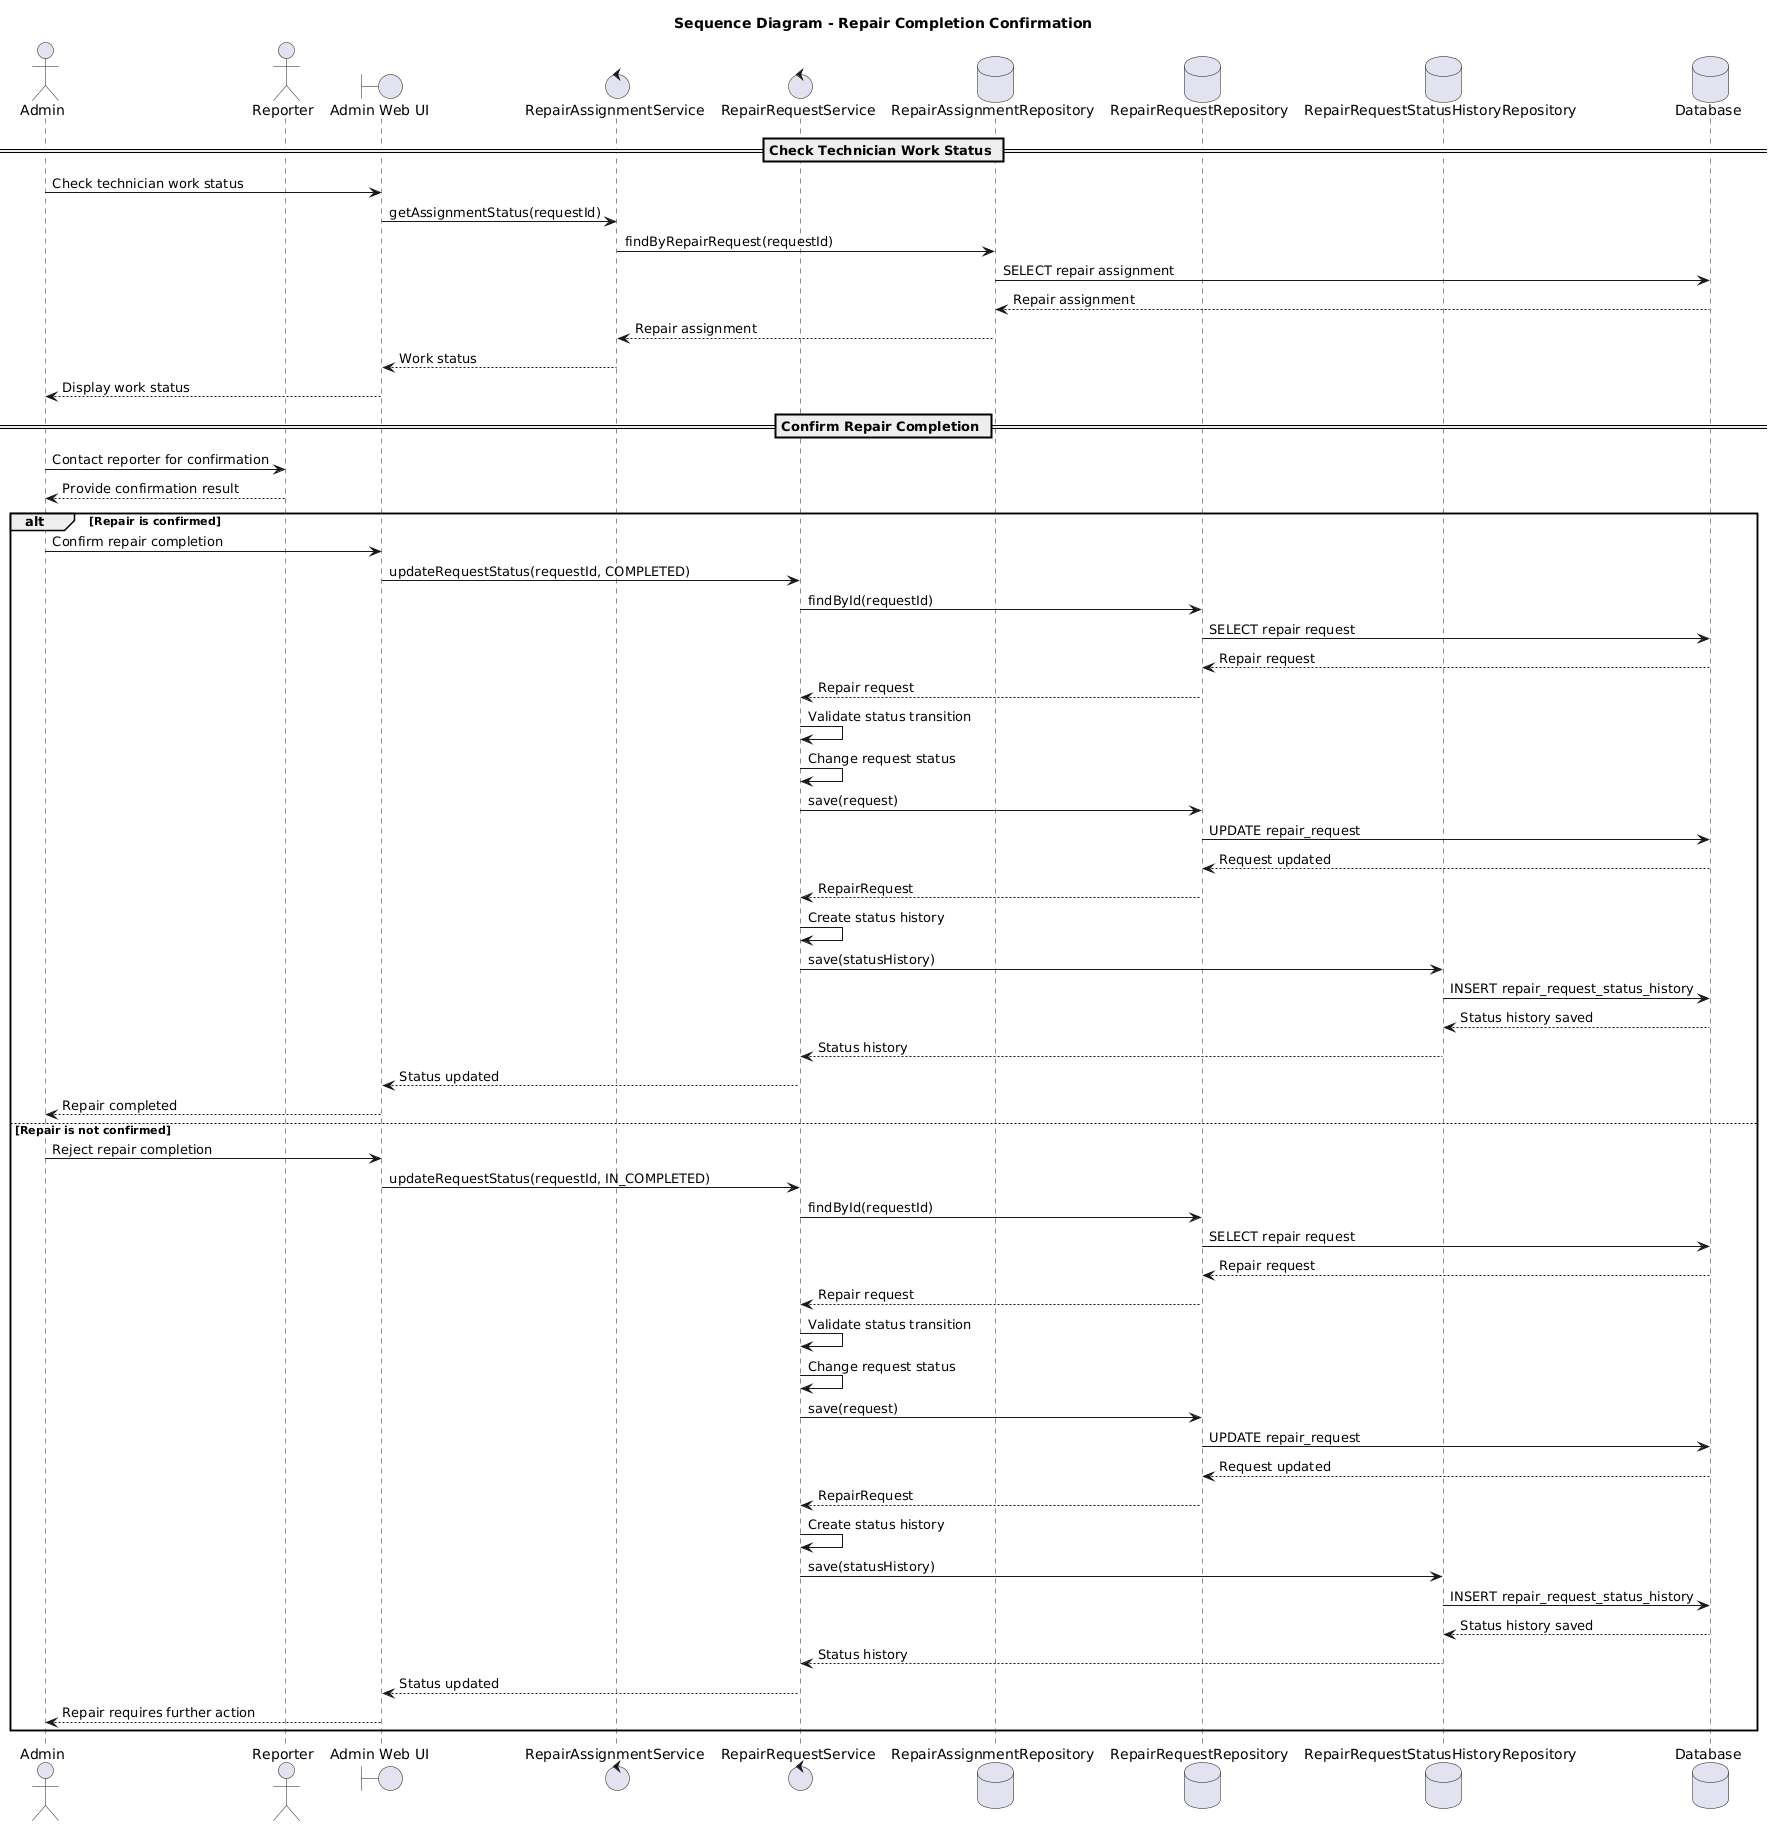

The diagram above was rendered by PlantUML. Its source (embedded in the PNG):
@startuml
title Sequence Diagram - Repair Completion Confirmation

actor "Admin" as Admin
actor "Reporter" as Reporter

boundary "Admin Web UI" as UI
control "RepairAssignmentService" as AssignmentService
control "RepairRequestService" as RequestService
database "RepairAssignmentRepository" as AssignmentRepo
database "RepairRequestRepository" as RequestRepo
database "RepairRequestStatusHistoryRepository" as HistoryRepo
database "Database" as DB

== Check Technician Work Status ==

Admin -> UI : Check technician work status
UI -> AssignmentService : getAssignmentStatus(requestId)

AssignmentService -> AssignmentRepo : findByRepairRequest(requestId)
AssignmentRepo -> DB : SELECT repair assignment
DB --> AssignmentRepo : Repair assignment
AssignmentRepo --> AssignmentService : Repair assignment

AssignmentService --> UI : Work status
UI --> Admin : Display work status


== Confirm Repair Completion ==

Admin -> Reporter : Contact reporter for confirmation
Reporter --> Admin : Provide confirmation result

alt Repair is confirmed

    Admin -> UI : Confirm repair completion
    UI -> RequestService : updateRequestStatus(requestId, COMPLETED)

    RequestService -> RequestRepo : findById(requestId)
    RequestRepo -> DB : SELECT repair request
    DB --> RequestRepo : Repair request
    RequestRepo --> RequestService : Repair request

    RequestService -> RequestService : Validate status transition
    RequestService -> RequestService : Change request status

    RequestService -> RequestRepo : save(request)
    RequestRepo -> DB : UPDATE repair_request
    DB --> RequestRepo : Request updated
    RequestRepo --> RequestService : RepairRequest

    RequestService -> RequestService : Create status history
    RequestService -> HistoryRepo : save(statusHistory)
    HistoryRepo -> DB : INSERT repair_request_status_history
    DB --> HistoryRepo : Status history saved
    HistoryRepo --> RequestService : Status history

    RequestService --> UI : Status updated
    UI --> Admin : Repair completed

else Repair is not confirmed

    Admin -> UI : Reject repair completion
    UI -> RequestService : updateRequestStatus(requestId, IN_COMPLETED)

    RequestService -> RequestRepo : findById(requestId)
    RequestRepo -> DB : SELECT repair request
    DB --> RequestRepo : Repair request
    RequestRepo --> RequestService : Repair request

    RequestService -> RequestService : Validate status transition
    RequestService -> RequestService : Change request status

    RequestService -> RequestRepo : save(request)
    RequestRepo -> DB : UPDATE repair_request
    DB --> RequestRepo : Request updated
    RequestRepo --> RequestService : RepairRequest

    RequestService -> RequestService : Create status history
    RequestService -> HistoryRepo : save(statusHistory)
    HistoryRepo -> DB : INSERT repair_request_status_history
    DB --> HistoryRepo : Status history saved
    HistoryRepo --> RequestService : Status history

    RequestService --> UI : Status updated
    UI --> Admin : Repair requires further action

end
@enduml